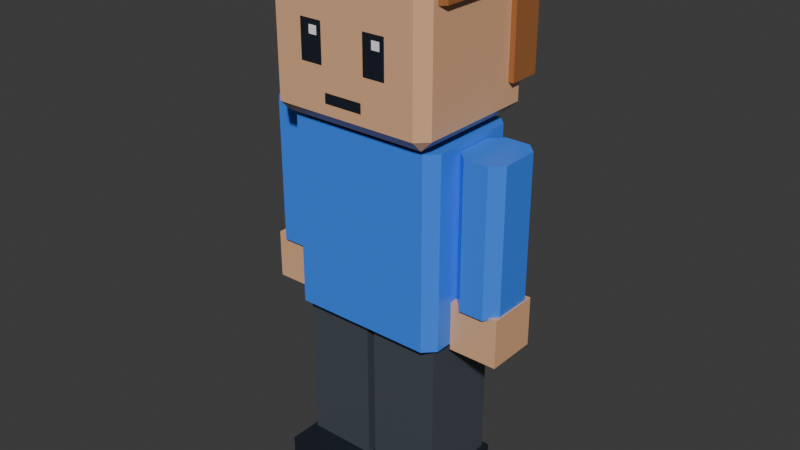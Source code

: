 # Source: townsperson-broad.blend  (saved by Blender 5.3.31; exported with 4.5.12 LTS)
import bpy
from mathutils import Matrix  # noqa: F401  (used for matrix-valued properties, if any)

bpy.ops.wm.read_factory_settings(use_empty=True)
scene = bpy.context.scene
scene.name = 'Scene'

# ---- collections
col_townsperson_broad = bpy.data.collections.new('townsperson-broad'); scene.collection.children.link(col_townsperson_broad)

# ---- materials (node trees are filled in below, after node groups)
mat_swap_shirt = bpy.data.materials.new('swap_shirt')
mat_swap_shirt.diffuse_color = (0.04231, 0.2384, 1.0, 1.0)
mat_swap_shirt.roughness = 0.35
mat_swap_skin = bpy.data.materials.new('swap_skin')
mat_swap_skin.diffuse_color = (0.807, 0.4564, 0.2542, 1.0)
mat_swap_skin.roughness = 0.35
mat_pal_night = bpy.data.materials.new('pal_night')
mat_pal_night.diffuse_color = (0.0137, 0.01764, 0.02956, 1.0)
mat_pal_night.roughness = 0.35
mat_pal_white = bpy.data.materials.new('pal_white')
mat_pal_white.diffuse_color = (1.0, 1.0, 1.0, 1.0)
mat_pal_white.roughness = 0.35
mat_swap_hair = bpy.data.materials.new('swap_hair')
mat_swap_hair.diffuse_color = (0.3916, 0.147, 0.04519, 1.0)
mat_swap_hair.roughness = 0.35
mat_swap_pants = bpy.data.materials.new('swap_pants')
mat_swap_pants.diffuse_color = (0.06848, 0.07819, 0.0999, 1.0)
mat_swap_pants.roughness = 0.35

# ---- material node trees
mat_swap_shirt.use_nodes = True; mat_swap_shirt.node_tree.nodes.clear()
_N = mat_swap_shirt.node_tree.nodes; _L = mat_swap_shirt.node_tree.links
n0 = _N.new('ShaderNodeBsdfPrincipled'); n0.name = 'Principled BSDF'; n0.location = (-200, 100)
n0.inputs[0].default_value = (0.04231, 0.2384, 1.0, 1.0)
n0.inputs[2].default_value = 0.35
n0.inputs[10].default_value = 0.005
n1 = _N.new('ShaderNodeOutputMaterial'); n1.name = 'Material Output'; n1.location = (200, 100)
_L.new(n0.outputs[0], n1.inputs[0])
n1.is_active_output = True
mat_swap_skin.use_nodes = True; mat_swap_skin.node_tree.nodes.clear()
_N = mat_swap_skin.node_tree.nodes; _L = mat_swap_skin.node_tree.links
n0 = _N.new('ShaderNodeBsdfPrincipled'); n0.name = 'Principled BSDF'; n0.location = (-200, 100)
n0.inputs[0].default_value = (0.807, 0.4564, 0.2542, 1.0)
n0.inputs[2].default_value = 0.35
n0.inputs[10].default_value = 0.005
n1 = _N.new('ShaderNodeOutputMaterial'); n1.name = 'Material Output'; n1.location = (200, 100)
_L.new(n0.outputs[0], n1.inputs[0])
n1.is_active_output = True
mat_pal_night.use_nodes = True; mat_pal_night.node_tree.nodes.clear()
_N = mat_pal_night.node_tree.nodes; _L = mat_pal_night.node_tree.links
n0 = _N.new('ShaderNodeBsdfPrincipled'); n0.name = 'Principled BSDF'; n0.location = (-200, 100)
n0.inputs[0].default_value = (0.0137, 0.01764, 0.02956, 1.0)
n0.inputs[2].default_value = 0.35
n0.inputs[10].default_value = 0.005
n1 = _N.new('ShaderNodeOutputMaterial'); n1.name = 'Material Output'; n1.location = (200, 100)
_L.new(n0.outputs[0], n1.inputs[0])
n1.is_active_output = True
mat_pal_white.use_nodes = True; mat_pal_white.node_tree.nodes.clear()
_N = mat_pal_white.node_tree.nodes; _L = mat_pal_white.node_tree.links
n0 = _N.new('ShaderNodeBsdfPrincipled'); n0.name = 'Principled BSDF'; n0.location = (-200, 100)
n0.inputs[0].default_value = (1.0, 1.0, 1.0, 1.0)
n0.inputs[2].default_value = 0.35
n0.inputs[10].default_value = 0.005
n1 = _N.new('ShaderNodeOutputMaterial'); n1.name = 'Material Output'; n1.location = (200, 100)
_L.new(n0.outputs[0], n1.inputs[0])
n1.is_active_output = True
mat_swap_hair.use_nodes = True; mat_swap_hair.node_tree.nodes.clear()
_N = mat_swap_hair.node_tree.nodes; _L = mat_swap_hair.node_tree.links
n0 = _N.new('ShaderNodeBsdfPrincipled'); n0.name = 'Principled BSDF'; n0.location = (-200, 100)
n0.inputs[0].default_value = (0.3916, 0.147, 0.04519, 1.0)
n0.inputs[2].default_value = 0.35
n0.inputs[10].default_value = 0.005
n1 = _N.new('ShaderNodeOutputMaterial'); n1.name = 'Material Output'; n1.location = (200, 100)
_L.new(n0.outputs[0], n1.inputs[0])
n1.is_active_output = True
mat_swap_pants.use_nodes = True; mat_swap_pants.node_tree.nodes.clear()
_N = mat_swap_pants.node_tree.nodes; _L = mat_swap_pants.node_tree.links
n0 = _N.new('ShaderNodeBsdfPrincipled'); n0.name = 'Principled BSDF'; n0.location = (-200, 100)
n0.inputs[0].default_value = (0.06848, 0.07819, 0.0999, 1.0)
n0.inputs[2].default_value = 0.35
n0.inputs[10].default_value = 0.005
n1 = _N.new('ShaderNodeOutputMaterial'); n1.name = 'Material Output'; n1.location = (200, 100)
_L.new(n0.outputs[0], n1.inputs[0])
n1.is_active_output = True

# ---- world
world_world = bpy.data.worlds.new('World'); scene.world = world_world
world_world.use_nodes = True; world_world.node_tree.nodes.clear()
_N = world_world.node_tree.nodes; _L = world_world.node_tree.links
n0 = _N.new('ShaderNodeOutputWorld'); n0.name = 'World Output'; n0.location = (200, 100)
n1 = _N.new('ShaderNodeBackground'); n1.name = 'Background'; n1.location = (-200, 100)
n1.inputs[0].default_value = (0.05088, 0.05088, 0.05088, 1.0)
_L.new(n1.outputs[0], n0.inputs[0])
n0.is_active_output = True
world_world.color = (0.05088, 0.05088, 0.05088)
world_world.sun_shadow_jitter_overblur = 0.0

# ---- meshes
me_body = bpy.data.meshes.new('body')
me_body.from_pydata([(-0.26, -0.2, -0.06), (-0.3, -0.16, -0.06), (0.3, -0.16, -0.06), (0.26, -0.2, -0.06), (-0.3, 0.16, -0.06), (-0.26, 0.2, -0.06), (0.26, 0.2, -0.06), (0.3, 0.16, -0.06), (-0.3, -0.16, 0.64), (-0.26, -0.2, 0.64), (0.26, -0.2, 0.64), (0.3, -0.16, 0.64), (-0.26, 0.2, 0.64), (-0.3, 0.16, 0.64), (0.3, 0.16, 0.64), (0.26, 0.2, 0.64)], [], [(8, 1, 0, 9), (2, 11, 10, 3), (4, 13, 12, 5), (14, 7, 6, 15), (0, 3, 10, 9), (0, 1, 4, 5, 6, 7, 2, 3), (1, 8, 13, 4), (2, 7, 14, 11), (5, 12, 15, 6), (8, 9, 10, 11, 14, 15, 12, 13)])
me_body.materials.append(mat_swap_shirt)
me_body.update()
me_head = bpy.data.meshes.new('head')
me_head.from_pydata([(-0.27, -0.26, 0.06), (-0.31, -0.22, 0.06), (-0.27, -0.22, 0.02), (0.27, -0.26, 0.06), (0.27, -0.22, 0.02), (0.31, -0.22, 0.06), (-0.31, 0.22, 0.06), (-0.27, 0.26, 0.06), (-0.27, 0.22, 0.02), (0.27, 0.26, 0.06), (0.31, 0.22, 0.06), (0.27, 0.22, 0.02), (-0.31, -0.22, 0.5), (-0.27, -0.26, 0.5), (-0.27, -0.22, 0.54), (0.27, -0.26, 0.5), (0.31, -0.22, 0.5), (0.27, -0.22, 0.54), (-0.31, 0.22, 0.5), (-0.27, 0.22, 0.54), (-0.27, 0.26, 0.5), (0.31, 0.22, 0.5), (0.27, 0.26, 0.5), (0.27, 0.22, 0.54)], [], [(0, 1, 2), (3, 4, 5), (6, 7, 8), (9, 10, 11), (12, 13, 14), (15, 16, 17), (18, 19, 20), (21, 22, 23), (3, 0, 2, 4), (1, 6, 8, 2), (7, 9, 11, 8), (10, 5, 4, 11), (18, 12, 14, 19), (13, 15, 17, 14), (16, 21, 23, 17), (22, 20, 19, 23), (12, 1, 0, 13), (5, 16, 15, 3), (6, 18, 20, 7), (21, 10, 9, 22), (0, 3, 15, 13), (2, 8, 11, 4), (1, 12, 18, 6), (5, 10, 21, 16), (7, 20, 22, 9), (14, 17, 23, 19)])
me_head.materials.append(mat_swap_skin)
me_head.update()
me_face = bpy.data.meshes.new('face')
me_face.from_pydata([(0.08267, -0.262, 0.2202), (0.1653, -0.262, 0.2202), (0.1653, -0.262, 0.358), (0.08267, -0.262, 0.358), (-0.1653, -0.262, 0.2202), (-0.08267, -0.262, 0.2202), (-0.08267, -0.262, 0.358), (-0.1653, -0.262, 0.358), (-0.07233, -0.262, 0.1001), (0.07233, -0.262, 0.1001), (0.07233, -0.262, 0.1349), (-0.07233, -0.262, 0.1349)], [], [(0, 1, 2, 3), (4, 5, 6, 7), (8, 9, 10, 11)])
me_face.materials.append(mat_pal_night)
me_face.update()
me_eye_shine = bpy.data.meshes.new('eye_shine')
me_eye_shine.from_pydata([(0.1188, -0.264, 0.3102), (0.1498, -0.264, 0.3102), (0.1498, -0.264, 0.3398), (0.1188, -0.264, 0.3398), (-0.1292, -0.264, 0.3102), (-0.09817, -0.264, 0.3102), (-0.09817, -0.264, 0.3398), (-0.1292, -0.264, 0.3398)], [], [(0, 1, 2, 3), (4, 5, 6, 7)])
me_eye_shine.materials.append(mat_pal_white)
me_eye_shine.update()
me_hair = bpy.data.meshes.new('hair')
me_hair.from_pydata([(0.33, 0.28, 0.47), (-0.33, 0.28, 0.47), (0.33, 0.16, 0.47), (-0.33, 0.16, 0.47), (0.33, 0.28, 0.14), (-0.33, 0.28, 0.14), (0.33, 0.16, 0.14), (-0.33, 0.16, 0.14), (-0.29, -0.22, 0.46), (-0.33, -0.18, 0.46), (0.33, -0.18, 0.46), (0.29, -0.22, 0.46), (-0.33, 0.24, 0.46), (-0.29, 0.28, 0.46), (0.29, 0.28, 0.46), (0.33, 0.24, 0.46), (-0.33, -0.18, 0.62), (-0.29, -0.22, 0.62), (0.29, -0.22, 0.62), (0.33, -0.18, 0.62), (-0.29, 0.28, 0.62), (-0.33, 0.24, 0.62), (0.33, 0.24, 0.62), (0.29, 0.28, 0.62)], [], [(7, 3, 1, 5), (7, 6, 2, 3), (3, 2, 0, 1), (7, 5, 4, 6), (6, 4, 0, 2), (5, 1, 0, 4), (16, 9, 8, 17), (10, 19, 18, 11), (12, 21, 20, 13), (22, 15, 14, 23), (8, 11, 18, 17), (8, 9, 12, 13, 14, 15, 10, 11), (9, 16, 21, 12), (10, 15, 22, 19), (13, 20, 23, 14), (16, 17, 18, 19, 22, 23, 20, 21)])
me_hair.materials.append(mat_swap_hair)
me_hair.update()
me_leg_l = bpy.data.meshes.new('leg_L')
me_leg_l.from_pydata([(-0.13, -0.15, -0.66), (0.13, -0.15, -0.66), (-0.13, 0.15, -0.66), (0.13, 0.15, -0.66), (-0.13, -0.15, 0.02), (0.13, -0.15, 0.02), (-0.13, 0.15, 0.02), (0.13, 0.15, 0.02)], [], [(0, 2, 3, 1), (4, 5, 7, 6), (0, 1, 5, 4), (2, 6, 7, 3), (0, 4, 6, 2), (1, 3, 7, 5)])
me_leg_l.materials.append(mat_swap_pants)
me_leg_l.update()
me_shoe_l = bpy.data.meshes.new('shoe_L')
me_shoe_l.from_pydata([(-0.145, -0.26, -0.78), (0.145, -0.26, -0.78), (-0.145, 0.17, -0.78), (0.145, 0.17, -0.78), (-0.145, -0.26, -0.64), (0.145, -0.26, -0.64), (-0.145, 0.17, -0.64), (0.145, 0.17, -0.64)], [], [(0, 2, 3, 1), (4, 5, 7, 6), (0, 1, 5, 4), (2, 6, 7, 3), (0, 4, 6, 2), (1, 3, 7, 5)])
me_shoe_l.materials.append(mat_pal_night)
me_shoe_l.update()
me_arm_l = bpy.data.meshes.new('arm_L')
me_arm_l.from_pydata([(-0.045, -0.11, -0.472), (-0.085, -0.07, -0.472), (0.085, -0.07, -0.472), (0.045, -0.11, -0.472), (-0.085, 0.07, -0.472), (-0.045, 0.11, -0.472), (0.045, 0.11, -0.472), (0.085, 0.07, -0.472), (-0.085, -0.07, 0.06), (-0.045, -0.11, 0.06), (0.045, -0.11, 0.06), (0.085, -0.07, 0.06), (-0.045, 0.11, 0.06), (-0.085, 0.07, 0.06), (0.085, 0.07, 0.06), (0.045, 0.11, 0.06)], [], [(8, 1, 0, 9), (2, 11, 10, 3), (4, 13, 12, 5), (14, 7, 6, 15), (0, 3, 10, 9), (0, 1, 4, 5, 6, 7, 2, 3), (1, 8, 13, 4), (2, 7, 14, 11), (5, 12, 15, 6), (8, 9, 10, 11, 14, 15, 12, 13)])
me_arm_l.materials.append(mat_swap_shirt)
me_arm_l.update()
me_hand_l = bpy.data.meshes.new('hand_L')
me_hand_l.from_pydata([(-0.09, -0.095, -0.642), (0.09, -0.095, -0.642), (-0.09, 0.095, -0.642), (0.09, 0.095, -0.642), (-0.09, -0.095, -0.462), (0.09, -0.095, -0.462), (-0.09, 0.095, -0.462), (0.09, 0.095, -0.462)], [], [(0, 2, 3, 1), (4, 5, 7, 6), (0, 1, 5, 4), (2, 6, 7, 3), (0, 4, 6, 2), (1, 3, 7, 5)])
me_hand_l.materials.append(mat_swap_skin)
me_hand_l.update()
me_leg_r = bpy.data.meshes.new('leg_R')
me_leg_r.from_pydata([(-0.13, -0.15, -0.66), (0.13, -0.15, -0.66), (-0.13, 0.15, -0.66), (0.13, 0.15, -0.66), (-0.13, -0.15, 0.02), (0.13, -0.15, 0.02), (-0.13, 0.15, 0.02), (0.13, 0.15, 0.02)], [], [(0, 2, 3, 1), (4, 5, 7, 6), (0, 1, 5, 4), (2, 6, 7, 3), (0, 4, 6, 2), (1, 3, 7, 5)])
me_leg_r.materials.append(mat_swap_pants)
me_leg_r.update()
me_shoe_r = bpy.data.meshes.new('shoe_R')
me_shoe_r.from_pydata([(-0.145, -0.26, -0.78), (0.145, -0.26, -0.78), (-0.145, 0.17, -0.78), (0.145, 0.17, -0.78), (-0.145, -0.26, -0.64), (0.145, -0.26, -0.64), (-0.145, 0.17, -0.64), (0.145, 0.17, -0.64)], [], [(0, 2, 3, 1), (4, 5, 7, 6), (0, 1, 5, 4), (2, 6, 7, 3), (0, 4, 6, 2), (1, 3, 7, 5)])
me_shoe_r.materials.append(mat_pal_night)
me_shoe_r.update()
me_arm_r = bpy.data.meshes.new('arm_R')
me_arm_r.from_pydata([(-0.045, -0.11, -0.472), (-0.085, -0.07, -0.472), (0.085, -0.07, -0.472), (0.045, -0.11, -0.472), (-0.085, 0.07, -0.472), (-0.045, 0.11, -0.472), (0.045, 0.11, -0.472), (0.085, 0.07, -0.472), (-0.085, -0.07, 0.06), (-0.045, -0.11, 0.06), (0.045, -0.11, 0.06), (0.085, -0.07, 0.06), (-0.045, 0.11, 0.06), (-0.085, 0.07, 0.06), (0.085, 0.07, 0.06), (0.045, 0.11, 0.06)], [], [(8, 1, 0, 9), (2, 11, 10, 3), (4, 13, 12, 5), (14, 7, 6, 15), (0, 3, 10, 9), (0, 1, 4, 5, 6, 7, 2, 3), (1, 8, 13, 4), (2, 7, 14, 11), (5, 12, 15, 6), (8, 9, 10, 11, 14, 15, 12, 13)])
me_arm_r.materials.append(mat_swap_shirt)
me_arm_r.update()
me_hand_r = bpy.data.meshes.new('hand_R')
me_hand_r.from_pydata([(-0.09, -0.095, -0.642), (0.09, -0.095, -0.642), (-0.09, 0.095, -0.642), (0.09, 0.095, -0.642), (-0.09, -0.095, -0.462), (0.09, -0.095, -0.462), (-0.09, 0.095, -0.462), (0.09, 0.095, -0.462)], [], [(0, 2, 3, 1), (4, 5, 7, 6), (0, 1, 5, 4), (2, 6, 7, 3), (0, 4, 6, 2), (1, 3, 7, 5)])
me_hand_r.materials.append(mat_swap_skin)
me_hand_r.update()

# ---- objects
ob_body = bpy.data.objects.new('body', me_body)
ob_head = bpy.data.objects.new('head', me_head)
ob_face = bpy.data.objects.new('face', me_face)
ob_eye_shine = bpy.data.objects.new('eye_shine', me_eye_shine)
ob_hair = bpy.data.objects.new('hair', me_hair)
ob_leg_l = bpy.data.objects.new('leg_L', me_leg_l)
ob_shoe_l = bpy.data.objects.new('shoe_L', me_shoe_l)
ob_arm_l = bpy.data.objects.new('arm_L', me_arm_l)
ob_hand_l = bpy.data.objects.new('hand_L', me_hand_l)
ob_leg_r = bpy.data.objects.new('leg_R', me_leg_r)
ob_shoe_r = bpy.data.objects.new('shoe_R', me_shoe_r)
ob_arm_r = bpy.data.objects.new('arm_R', me_arm_r)
ob_hand_r = bpy.data.objects.new('hand_R', me_hand_r)

# ---- transforms, parenting, visibility, modifiers, constraints
ob_body.location = (0.0, 0.0, 0.78)
ob_head.location = (0.0, 0.0, 1.42)
ob_face.parent = ob_head
ob_face.location = (0.0, 0.0, 0.0)
ob_eye_shine.parent = ob_head
ob_eye_shine.location = (0.0, 0.0, 0.0)
ob_hair.parent = ob_head
ob_hair.location = (0.0, 0.0, 0.0)
ob_leg_l.location = (0.145, 0.0, 0.78)
ob_shoe_l.parent = ob_leg_l
ob_shoe_l.location = (0.0, 0.0, 0.0)
ob_arm_l.location = (0.39, 0.0, 1.34)
ob_hand_l.parent = ob_arm_l
ob_hand_l.location = (0.0, 0.0, 0.0)
ob_leg_r.location = (-0.145, 0.0, 0.78)
ob_shoe_r.parent = ob_leg_r
ob_shoe_r.location = (0.0, 0.0, 0.0)
ob_arm_r.location = (-0.39, 0.0, 1.34)
ob_hand_r.parent = ob_arm_r
ob_hand_r.location = (0.0, 0.0, 0.0)

# ---- collection membership
col_townsperson_broad.objects.link(ob_body)
col_townsperson_broad.objects.link(ob_head)
col_townsperson_broad.objects.link(ob_face)
col_townsperson_broad.objects.link(ob_eye_shine)
col_townsperson_broad.objects.link(ob_hair)
col_townsperson_broad.objects.link(ob_leg_l)
col_townsperson_broad.objects.link(ob_shoe_l)
col_townsperson_broad.objects.link(ob_arm_l)
col_townsperson_broad.objects.link(ob_hand_l)
col_townsperson_broad.objects.link(ob_leg_r)
col_townsperson_broad.objects.link(ob_shoe_r)
col_townsperson_broad.objects.link(ob_arm_r)
col_townsperson_broad.objects.link(ob_hand_r)

# ---- scene / render settings (as saved in the file)
scene.frame_start = 1; scene.frame_end = 250; scene.frame_set(1)
scene.render.engine = 'BLENDER_EEVEE_NEXT'
scene.render.bake_bias = 0.0
scene.render.bake_samples = 0
scene.render.compositor_device = 'GPU'
scene.eevee.use_volume_custom_range = False
scene.eevee.fast_gi_thickness_near = 0.1
scene.eevee.fast_gi_thickness_far = 0.0
scene.eevee.ray_tracing_options.screen_trace_thickness = 0.1
bpy.context.view_layer.update()

# ---- added for rendering (the .blend has no active camera and no usable light): camera, sun
cam_auto = bpy.data.cameras.new('AutoCamera')
cam_auto.lens = 50.0
cam_auto.sensor_width = 36.0
cam_auto.clip_end = 1000.0
ob_auto_camera = bpy.data.objects.new('AutoCamera', cam_auto)
scene.collection.objects.link(ob_auto_camera)
ob_auto_camera.location = (2.14587, -2.56704, 2.7367)
ob_auto_camera.rotation_euler = (1.09748, -7.21219e-08, 0.694738)
scene.camera = ob_auto_camera
light_auto_sun = bpy.data.lights.new('AutoSun', 'SUN')
light_auto_sun.energy = 3.0
light_auto_sun.angle = 0.0523599
ob_auto_sun = bpy.data.objects.new('AutoSun', light_auto_sun)
scene.collection.objects.link(ob_auto_sun)
ob_auto_sun.rotation_euler = (0.872665, 0.174533, 0.523599)
bpy.context.view_layer.update()
